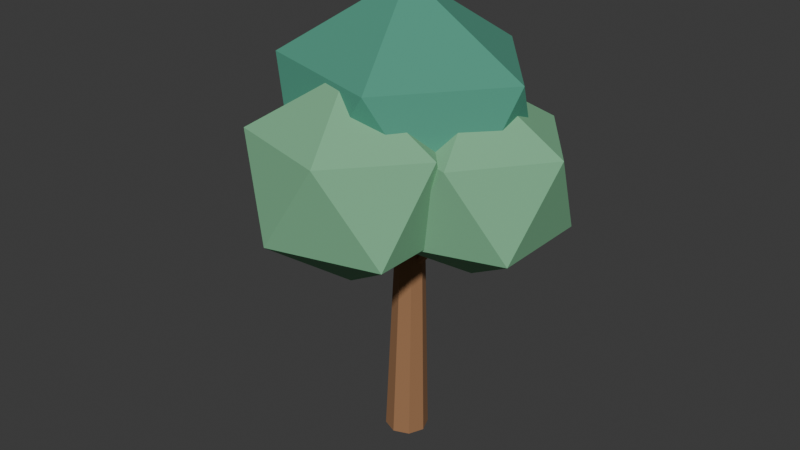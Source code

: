 # Source: Tree.blend  (saved by Blender 4.3.34; exported with 4.5.12 LTS)
import bpy
from mathutils import Matrix  # noqa: F401  (used for matrix-valued properties, if any)

bpy.ops.wm.read_factory_settings(use_empty=True)
scene = bpy.context.scene
scene.name = 'Scene'

# ---- collections
col_collection = bpy.data.collections.new('Collection'); scene.collection.children.link(col_collection)

# ---- materials (node trees are filled in below, after node groups)
mat_mat_wood = bpy.data.materials.new('MAT_Wood')
mat_mat_wood.diffuse_color = (0.34, 0.17, 0.078, 1.0)
mat_mat_leaf = bpy.data.materials.new('MAT_Leaf')
mat_mat_leaf.diffuse_color = (0.075, 0.32, 0.22, 1.0)
mat_mat_leaflight = bpy.data.materials.new('MAT_LeafLight')
mat_mat_leaflight.diffuse_color = (0.2, 0.48, 0.27, 1.0)

# ---- material node trees
mat_mat_wood.use_nodes = True; mat_mat_wood.node_tree.nodes.clear()
_N = mat_mat_wood.node_tree.nodes; _L = mat_mat_wood.node_tree.links
n0 = _N.new('ShaderNodeBsdfPrincipled'); n0.name = 'Principled BSDF'; n0.location = (10, 300)
n0.inputs[0].default_value = (0.34, 0.17, 0.078, 1.0)
n0.inputs[2].default_value = 0.9
n1 = _N.new('ShaderNodeOutputMaterial'); n1.name = 'Material Output'; n1.location = (300, 300)
_L.new(n0.outputs[0], n1.inputs[0])
n1.is_active_output = True
mat_mat_leaf.use_nodes = True; mat_mat_leaf.node_tree.nodes.clear()
_N = mat_mat_leaf.node_tree.nodes; _L = mat_mat_leaf.node_tree.links
n0 = _N.new('ShaderNodeBsdfPrincipled'); n0.name = 'Principled BSDF'; n0.location = (10, 300)
n0.inputs[0].default_value = (0.075, 0.32, 0.22, 1.0)
n0.inputs[2].default_value = 1.0
n1 = _N.new('ShaderNodeOutputMaterial'); n1.name = 'Material Output'; n1.location = (300, 300)
_L.new(n0.outputs[0], n1.inputs[0])
n1.is_active_output = True
mat_mat_leaflight.use_nodes = True; mat_mat_leaflight.node_tree.nodes.clear()
_N = mat_mat_leaflight.node_tree.nodes; _L = mat_mat_leaflight.node_tree.links
n0 = _N.new('ShaderNodeBsdfPrincipled'); n0.name = 'Principled BSDF'; n0.location = (10, 300)
n0.inputs[0].default_value = (0.2, 0.48, 0.27, 1.0)
n0.inputs[2].default_value = 1.0
n1 = _N.new('ShaderNodeOutputMaterial'); n1.name = 'Material Output'; n1.location = (300, 300)
_L.new(n0.outputs[0], n1.inputs[0])
n1.is_active_output = True

# ---- world
world_world = bpy.data.worlds.new('World'); scene.world = world_world
world_world.use_nodes = True; world_world.node_tree.nodes.clear()
_N = world_world.node_tree.nodes; _L = world_world.node_tree.links
n0 = _N.new('ShaderNodeOutputWorld'); n0.name = 'World Output'; n0.location = (300, 300)
n1 = _N.new('ShaderNodeBackground'); n1.name = 'Background'; n1.location = (10, 300)
n1.inputs[0].default_value = (0.05088, 0.05088, 0.05088, 1.0)
_L.new(n1.outputs[0], n0.inputs[0])
n0.is_active_output = True
world_world.color = (0.05088, 0.05088, 0.05088)
world_world.sun_shadow_jitter_overblur = 0.0

# ---- meshes
me_sm_tree_trunk_mesh = bpy.data.meshes.new('SM_Tree_Trunk_Mesh')
me_sm_tree_trunk_mesh.from_pydata([(0.0, 0.23, -1.6), (0.0, 0.12, 1.6), (0.1626, 0.1626, -1.6), (0.08485, 0.08485, 1.6), (0.23, 0.0, -1.6), (0.12, 0.0, 1.6), (0.1626, -0.1626, -1.6), (0.08485, -0.08485, 1.6), (0.0, -0.23, -1.6), (0.0, -0.12, 1.6), (-0.1626, -0.1626, -1.6), (-0.08485, -0.08485, 1.6), (-0.23, 0.0, -1.6), (-0.12, 0.0, 1.6), (-0.1626, 0.1626, -1.6), (-0.08485, 0.08485, 1.6)], [], [(0, 1, 3, 2), (2, 3, 5, 4), (4, 5, 7, 6), (6, 7, 9, 8), (8, 9, 11, 10), (10, 11, 13, 12), (3, 1, 15, 13, 11, 9, 7, 5), (12, 13, 15, 14), (14, 15, 1, 0), (0, 2, 4, 6, 8, 10, 12, 14)])
_uv = me_sm_tree_trunk_mesh.uv_layers.new(name='UVMap')
_uv.uv.foreach_set('vector', [1.0, 0.5, 1.0, 1.0, 0.875, 1.0, 0.875, 0.5, 0.875, 0.5, 0.875, 1.0, 0.75, 1.0, 0.75, 0.5, 0.75, 0.5, 0.75, 1.0, 0.625, 1.0, 0.625, 0.5, 0.625, 0.5, 0.625, 1.0, 0.5, 1.0, 0.5, 0.5, 0.5, 0.5, 0.5, 1.0, 0.375, 1.0, 0.375, 0.5, 0.375, 0.5, 0.375, 1.0, 0.25, 1.0, 0.25, 0.5, 0.4197, 0.4197, 0.25, 0.49, 0.08029, 0.4197, 0.01, 0.25, 0.08029, 0.08029, 0.25, 0.01, 0.4197, 0.08029, 0.49, 0.25, 0.25, 0.5, 0.25, 1.0, 0.125, 1.0, 0.125, 0.5, 0.125, 0.5, 0.125, 1.0, 0.0, 1.0, 0.0, 0.5, 0.75, 0.49, 0.9197, 0.4197, 0.99, 0.25, 0.9197, 0.08029, 0.75, 0.01, 0.5803, 0.08029, 0.51, 0.25, 0.5803, 0.4197])
me_sm_tree_trunk_mesh.materials.append(mat_mat_wood)
me_sm_tree_trunk_mesh.update()
me_branch_mesh = bpy.data.meshes.new('Branch_Mesh')
me_branch_mesh.from_pydata([(0.0, 0.065, -0.7106), (0.0, 0.035, 0.7106), (0.04596, 0.04596, -0.7106), (0.02475, 0.02475, 0.7106), (0.065, 0.0, -0.7106), (0.035, 0.0, 0.7106), (0.04596, -0.04596, -0.7106), (0.02475, -0.02475, 0.7106), (0.0, -0.065, -0.7106), (0.0, -0.035, 0.7106), (-0.04596, -0.04596, -0.7106), (-0.02475, -0.02475, 0.7106), (-0.065, 0.0, -0.7106), (-0.035, 0.0, 0.7106), (-0.04596, 0.04596, -0.7106), (-0.02475, 0.02475, 0.7106)], [], [(0, 1, 3, 2), (2, 3, 5, 4), (4, 5, 7, 6), (6, 7, 9, 8), (8, 9, 11, 10), (10, 11, 13, 12), (3, 1, 15, 13, 11, 9, 7, 5), (12, 13, 15, 14), (14, 15, 1, 0), (0, 2, 4, 6, 8, 10, 12, 14)])
_uv = me_branch_mesh.uv_layers.new(name='UVMap')
_uv.uv.foreach_set('vector', [1.0, 0.5, 1.0, 1.0, 0.875, 1.0, 0.875, 0.5, 0.875, 0.5, 0.875, 1.0, 0.75, 1.0, 0.75, 0.5, 0.75, 0.5, 0.75, 1.0, 0.625, 1.0, 0.625, 0.5, 0.625, 0.5, 0.625, 1.0, 0.5, 1.0, 0.5, 0.5, 0.5, 0.5, 0.5, 1.0, 0.375, 1.0, 0.375, 0.5, 0.375, 0.5, 0.375, 1.0, 0.25, 1.0, 0.25, 0.5, 0.4197, 0.4197, 0.25, 0.49, 0.08029, 0.4197, 0.01, 0.25, 0.08029, 0.08029, 0.25, 0.01, 0.4197, 0.08029, 0.49, 0.25, 0.25, 0.5, 0.25, 1.0, 0.125, 1.0, 0.125, 0.5, 0.125, 0.5, 0.125, 1.0, 0.0, 1.0, 0.0, 0.5, 0.75, 0.49, 0.9197, 0.4197, 0.99, 0.25, 0.9197, 0.08029, 0.75, 0.01, 0.5803, 0.08029, 0.51, 0.25, 0.5803, 0.4197])
me_branch_mesh.materials.append(mat_mat_wood)
me_branch_mesh.update()
me_branch_mesh_001 = bpy.data.meshes.new('Branch_Mesh.001')
me_branch_mesh_001.from_pydata([(0.0, 0.065, -0.7106), (0.0, 0.035, 0.7106), (0.04596, 0.04596, -0.7106), (0.02475, 0.02475, 0.7106), (0.065, 0.0, -0.7106), (0.035, 0.0, 0.7106), (0.04596, -0.04596, -0.7106), (0.02475, -0.02475, 0.7106), (0.0, -0.065, -0.7106), (0.0, -0.035, 0.7106), (-0.04596, -0.04596, -0.7106), (-0.02475, -0.02475, 0.7106), (-0.065, 0.0, -0.7106), (-0.035, 0.0, 0.7106), (-0.04596, 0.04596, -0.7106), (-0.02475, 0.02475, 0.7106)], [], [(0, 1, 3, 2), (2, 3, 5, 4), (4, 5, 7, 6), (6, 7, 9, 8), (8, 9, 11, 10), (10, 11, 13, 12), (3, 1, 15, 13, 11, 9, 7, 5), (12, 13, 15, 14), (14, 15, 1, 0), (0, 2, 4, 6, 8, 10, 12, 14)])
_uv = me_branch_mesh_001.uv_layers.new(name='UVMap')
_uv.uv.foreach_set('vector', [1.0, 0.5, 1.0, 1.0, 0.875, 1.0, 0.875, 0.5, 0.875, 0.5, 0.875, 1.0, 0.75, 1.0, 0.75, 0.5, 0.75, 0.5, 0.75, 1.0, 0.625, 1.0, 0.625, 0.5, 0.625, 0.5, 0.625, 1.0, 0.5, 1.0, 0.5, 0.5, 0.5, 0.5, 0.5, 1.0, 0.375, 1.0, 0.375, 0.5, 0.375, 0.5, 0.375, 1.0, 0.25, 1.0, 0.25, 0.5, 0.4197, 0.4197, 0.25, 0.49, 0.08029, 0.4197, 0.01, 0.25, 0.08029, 0.08029, 0.25, 0.01, 0.4197, 0.08029, 0.49, 0.25, 0.25, 0.5, 0.25, 1.0, 0.125, 1.0, 0.125, 0.5, 0.125, 0.5, 0.125, 1.0, 0.0, 1.0, 0.0, 0.5, 0.75, 0.49, 0.9197, 0.4197, 0.99, 0.25, 0.9197, 0.08029, 0.75, 0.01, 0.5803, 0.08029, 0.51, 0.25, 0.5803, 0.4197])
me_branch_mesh_001.materials.append(mat_mat_wood)
me_branch_mesh_001.update()
me_branch_mesh_002 = bpy.data.meshes.new('Branch_Mesh.002')
me_branch_mesh_002.from_pydata([(0.0, 0.065, -0.7106), (0.0, 0.035, 0.7106), (0.04596, 0.04596, -0.7106), (0.02475, 0.02475, 0.7106), (0.065, 0.0, -0.7106), (0.035, 0.0, 0.7106), (0.04596, -0.04596, -0.7106), (0.02475, -0.02475, 0.7106), (0.0, -0.065, -0.7106), (0.0, -0.035, 0.7106), (-0.04596, -0.04596, -0.7106), (-0.02475, -0.02475, 0.7106), (-0.065, 0.0, -0.7106), (-0.035, 0.0, 0.7106), (-0.04596, 0.04596, -0.7106), (-0.02475, 0.02475, 0.7106)], [], [(0, 1, 3, 2), (2, 3, 5, 4), (4, 5, 7, 6), (6, 7, 9, 8), (8, 9, 11, 10), (10, 11, 13, 12), (3, 1, 15, 13, 11, 9, 7, 5), (12, 13, 15, 14), (14, 15, 1, 0), (0, 2, 4, 6, 8, 10, 12, 14)])
_uv = me_branch_mesh_002.uv_layers.new(name='UVMap')
_uv.uv.foreach_set('vector', [1.0, 0.5, 1.0, 1.0, 0.875, 1.0, 0.875, 0.5, 0.875, 0.5, 0.875, 1.0, 0.75, 1.0, 0.75, 0.5, 0.75, 0.5, 0.75, 1.0, 0.625, 1.0, 0.625, 0.5, 0.625, 0.5, 0.625, 1.0, 0.5, 1.0, 0.5, 0.5, 0.5, 0.5, 0.5, 1.0, 0.375, 1.0, 0.375, 0.5, 0.375, 0.5, 0.375, 1.0, 0.25, 1.0, 0.25, 0.5, 0.4197, 0.4197, 0.25, 0.49, 0.08029, 0.4197, 0.01, 0.25, 0.08029, 0.08029, 0.25, 0.01, 0.4197, 0.08029, 0.49, 0.25, 0.25, 0.5, 0.25, 1.0, 0.125, 1.0, 0.125, 0.5, 0.125, 0.5, 0.125, 1.0, 0.0, 1.0, 0.0, 0.5, 0.75, 0.49, 0.9197, 0.4197, 0.99, 0.25, 0.9197, 0.08029, 0.75, 0.01, 0.5803, 0.08029, 0.51, 0.25, 0.5803, 0.4197])
me_branch_mesh_002.materials.append(mat_mat_wood)
me_branch_mesh_002.update()
me_sm_tree_canopy_mesh = bpy.data.meshes.new('SM_Tree_Canopy_Mesh')
me_sm_tree_canopy_mesh.from_pydata([(0.0, 0.0, -1.4), (1.049, -0.6834, -0.6261), (-0.4008, -1.106, -0.6261), (-1.297, 0.0, -0.6261), (-0.4008, 1.106, -0.6261), (1.049, 0.6834, -0.6261), (0.4008, -1.106, 0.6261), (-1.049, -0.6834, 0.6261), (-1.049, 0.6834, 0.6261), (0.4008, 1.106, 0.6261), (1.297, 0.0, 0.6261), (0.0, 0.0, 1.4)], [], [(0, 1, 2), (1, 0, 5), (0, 2, 3), (0, 3, 4), (0, 4, 5), (1, 5, 10), (2, 1, 6), (3, 2, 7), (4, 3, 8), (5, 4, 9), (1, 10, 6), (2, 6, 7), (3, 7, 8), (4, 8, 9), (5, 9, 10), (6, 10, 11), (7, 6, 11), (8, 7, 11), (9, 8, 11), (10, 9, 11)])
_uv = me_sm_tree_canopy_mesh.uv_layers.new(name='UVMap')
_uv.uv.foreach_set('vector', [0.1818, 0.0, 0.2727, 0.1575, 0.09091, 0.1575, 0.2727, 0.1575, 0.3636, 0.0, 0.4545, 0.1575, 0.9091, 0.0, 1.0, 0.1575, 0.8182, 0.1575, 0.7273, 0.0, 0.8182, 0.1575, 0.6364, 0.1575, 0.5455, 0.0, 0.6364, 0.1575, 0.4545, 0.1575, 0.2727, 0.1575, 0.4545, 0.1575, 0.3636, 0.3149, 0.09091, 0.1575, 0.2727, 0.1575, 0.1818, 0.3149, 0.8182, 0.1575, 1.0, 0.1575, 0.9091, 0.3149, 0.6364, 0.1575, 0.8182, 0.1575, 0.7273, 0.3149, 0.4545, 0.1575, 0.6364, 0.1575, 0.5455, 0.3149, 0.2727, 0.1575, 0.3636, 0.3149, 0.1818, 0.3149, 0.09091, 0.1575, 0.1818, 0.3149, 0.0, 0.3149, 0.8182, 0.1575, 0.9091, 0.3149, 0.7273, 0.3149, 0.6364, 0.1575, 0.7273, 0.3149, 0.5455, 0.3149, 0.4545, 0.1575, 0.5455, 0.3149, 0.3636, 0.3149, 0.1818, 0.3149, 0.3636, 0.3149, 0.2727, 0.4724, 0.0, 0.3149, 0.1818, 0.3149, 0.09091, 0.4724, 0.7273, 0.3149, 0.9091, 0.3149, 0.8182, 0.4724, 0.5455, 0.3149, 0.7273, 0.3149, 0.6364, 0.4724, 0.3636, 0.3149, 0.5455, 0.3149, 0.4545, 0.4724])
me_sm_tree_canopy_mesh.materials.append(mat_mat_leaf)
me_sm_tree_canopy_mesh.update()
me_sm_tree_canopy_mesh_001 = bpy.data.meshes.new('SM_Tree_Canopy_Mesh.001')
me_sm_tree_canopy_mesh_001.from_pydata([(0.0, 0.0, -1.0), (0.7598, -0.5257, -0.4472), (-0.2902, -0.8506, -0.4472), (-0.9391, 0.0, -0.4472), (-0.2902, 0.8506, -0.4472), (0.7598, 0.5257, -0.4472), (0.2902, -0.8506, 0.4472), (-0.7598, -0.5257, 0.4472), (-0.7598, 0.5257, 0.4472), (0.2902, 0.8506, 0.4472), (0.9391, 0.0, 0.4472), (0.0, 0.0, 1.0)], [], [(0, 1, 2), (1, 0, 5), (0, 2, 3), (0, 3, 4), (0, 4, 5), (1, 5, 10), (2, 1, 6), (3, 2, 7), (4, 3, 8), (5, 4, 9), (1, 10, 6), (2, 6, 7), (3, 7, 8), (4, 8, 9), (5, 9, 10), (6, 10, 11), (7, 6, 11), (8, 7, 11), (9, 8, 11), (10, 9, 11)])
_uv = me_sm_tree_canopy_mesh_001.uv_layers.new(name='UVMap')
_uv.uv.foreach_set('vector', [0.1818, 0.0, 0.2727, 0.1575, 0.09091, 0.1575, 0.2727, 0.1575, 0.3636, 0.0, 0.4545, 0.1575, 0.9091, 0.0, 1.0, 0.1575, 0.8182, 0.1575, 0.7273, 0.0, 0.8182, 0.1575, 0.6364, 0.1575, 0.5455, 0.0, 0.6364, 0.1575, 0.4545, 0.1575, 0.2727, 0.1575, 0.4545, 0.1575, 0.3636, 0.3149, 0.09091, 0.1575, 0.2727, 0.1575, 0.1818, 0.3149, 0.8182, 0.1575, 1.0, 0.1575, 0.9091, 0.3149, 0.6364, 0.1575, 0.8182, 0.1575, 0.7273, 0.3149, 0.4545, 0.1575, 0.6364, 0.1575, 0.5455, 0.3149, 0.2727, 0.1575, 0.3636, 0.3149, 0.1818, 0.3149, 0.09091, 0.1575, 0.1818, 0.3149, 0.0, 0.3149, 0.8182, 0.1575, 0.9091, 0.3149, 0.7273, 0.3149, 0.6364, 0.1575, 0.7273, 0.3149, 0.5455, 0.3149, 0.4545, 0.1575, 0.5455, 0.3149, 0.3636, 0.3149, 0.1818, 0.3149, 0.3636, 0.3149, 0.2727, 0.4724, 0.0, 0.3149, 0.1818, 0.3149, 0.09091, 0.4724, 0.7273, 0.3149, 0.9091, 0.3149, 0.8182, 0.4724, 0.5455, 0.3149, 0.7273, 0.3149, 0.6364, 0.4724, 0.3636, 0.3149, 0.5455, 0.3149, 0.4545, 0.4724])
me_sm_tree_canopy_mesh_001.materials.append(mat_mat_leaflight)
me_sm_tree_canopy_mesh_001.update()
me_sm_tree_canopy_mesh_002 = bpy.data.meshes.new('SM_Tree_Canopy_Mesh.002')
me_sm_tree_canopy_mesh_002.from_pydata([(0.0, 0.0, -0.95), (0.8104, -0.5415, -0.4249), (-0.3096, -0.8762, -0.4249), (-1.002, 0.0, -0.4249), (-0.3096, 0.8762, -0.4249), (0.8104, 0.5415, -0.4249), (0.3096, -0.8762, 0.4249), (-0.8104, -0.5415, 0.4249), (-0.8104, 0.5415, 0.4249), (0.3096, 0.8762, 0.4249), (1.002, 0.0, 0.4249), (0.0, 0.0, 0.95)], [], [(0, 1, 2), (1, 0, 5), (0, 2, 3), (0, 3, 4), (0, 4, 5), (1, 5, 10), (2, 1, 6), (3, 2, 7), (4, 3, 8), (5, 4, 9), (1, 10, 6), (2, 6, 7), (3, 7, 8), (4, 8, 9), (5, 9, 10), (6, 10, 11), (7, 6, 11), (8, 7, 11), (9, 8, 11), (10, 9, 11)])
_uv = me_sm_tree_canopy_mesh_002.uv_layers.new(name='UVMap')
_uv.uv.foreach_set('vector', [0.1818, 0.0, 0.2727, 0.1575, 0.09091, 0.1575, 0.2727, 0.1575, 0.3636, 0.0, 0.4545, 0.1575, 0.9091, 0.0, 1.0, 0.1575, 0.8182, 0.1575, 0.7273, 0.0, 0.8182, 0.1575, 0.6364, 0.1575, 0.5455, 0.0, 0.6364, 0.1575, 0.4545, 0.1575, 0.2727, 0.1575, 0.4545, 0.1575, 0.3636, 0.3149, 0.09091, 0.1575, 0.2727, 0.1575, 0.1818, 0.3149, 0.8182, 0.1575, 1.0, 0.1575, 0.9091, 0.3149, 0.6364, 0.1575, 0.8182, 0.1575, 0.7273, 0.3149, 0.4545, 0.1575, 0.6364, 0.1575, 0.5455, 0.3149, 0.2727, 0.1575, 0.3636, 0.3149, 0.1818, 0.3149, 0.09091, 0.1575, 0.1818, 0.3149, 0.0, 0.3149, 0.8182, 0.1575, 0.9091, 0.3149, 0.7273, 0.3149, 0.6364, 0.1575, 0.7273, 0.3149, 0.5455, 0.3149, 0.4545, 0.1575, 0.5455, 0.3149, 0.3636, 0.3149, 0.1818, 0.3149, 0.3636, 0.3149, 0.2727, 0.4724, 0.0, 0.3149, 0.1818, 0.3149, 0.09091, 0.4724, 0.7273, 0.3149, 0.9091, 0.3149, 0.8182, 0.4724, 0.5455, 0.3149, 0.7273, 0.3149, 0.6364, 0.4724, 0.3636, 0.3149, 0.5455, 0.3149, 0.4545, 0.4724])
me_sm_tree_canopy_mesh_002.materials.append(mat_mat_leaf)
me_sm_tree_canopy_mesh_002.update()
me_sm_tree_canopy_mesh_003 = bpy.data.meshes.new('SM_Tree_Canopy_Mesh.003')
me_sm_tree_canopy_mesh_003.from_pydata([(0.0, 0.0, -1.05), (0.8177, -0.4994, -0.4696), (-0.3123, -0.8081, -0.4696), (-1.011, 0.0, -0.4696), (-0.3123, 0.8081, -0.4696), (0.8177, 0.4994, -0.4696), (0.3123, -0.8081, 0.4696), (-0.8177, -0.4994, 0.4696), (-0.8177, 0.4994, 0.4696), (0.3123, 0.8081, 0.4696), (1.011, 0.0, 0.4696), (0.0, 0.0, 1.05)], [], [(0, 1, 2), (1, 0, 5), (0, 2, 3), (0, 3, 4), (0, 4, 5), (1, 5, 10), (2, 1, 6), (3, 2, 7), (4, 3, 8), (5, 4, 9), (1, 10, 6), (2, 6, 7), (3, 7, 8), (4, 8, 9), (5, 9, 10), (6, 10, 11), (7, 6, 11), (8, 7, 11), (9, 8, 11), (10, 9, 11)])
_uv = me_sm_tree_canopy_mesh_003.uv_layers.new(name='UVMap')
_uv.uv.foreach_set('vector', [0.1818, 0.0, 0.2727, 0.1575, 0.09091, 0.1575, 0.2727, 0.1575, 0.3636, 0.0, 0.4545, 0.1575, 0.9091, 0.0, 1.0, 0.1575, 0.8182, 0.1575, 0.7273, 0.0, 0.8182, 0.1575, 0.6364, 0.1575, 0.5455, 0.0, 0.6364, 0.1575, 0.4545, 0.1575, 0.2727, 0.1575, 0.4545, 0.1575, 0.3636, 0.3149, 0.09091, 0.1575, 0.2727, 0.1575, 0.1818, 0.3149, 0.8182, 0.1575, 1.0, 0.1575, 0.9091, 0.3149, 0.6364, 0.1575, 0.8182, 0.1575, 0.7273, 0.3149, 0.4545, 0.1575, 0.6364, 0.1575, 0.5455, 0.3149, 0.2727, 0.1575, 0.3636, 0.3149, 0.1818, 0.3149, 0.09091, 0.1575, 0.1818, 0.3149, 0.0, 0.3149, 0.8182, 0.1575, 0.9091, 0.3149, 0.7273, 0.3149, 0.6364, 0.1575, 0.7273, 0.3149, 0.5455, 0.3149, 0.4545, 0.1575, 0.5455, 0.3149, 0.3636, 0.3149, 0.1818, 0.3149, 0.3636, 0.3149, 0.2727, 0.4724, 0.0, 0.3149, 0.1818, 0.3149, 0.09091, 0.4724, 0.7273, 0.3149, 0.9091, 0.3149, 0.8182, 0.4724, 0.5455, 0.3149, 0.7273, 0.3149, 0.6364, 0.4724, 0.3636, 0.3149, 0.5455, 0.3149, 0.4545, 0.4724])
me_sm_tree_canopy_mesh_003.materials.append(mat_mat_leaflight)
me_sm_tree_canopy_mesh_003.update()

# ---- objects
ob_sm_tree_trunk = bpy.data.objects.new('SM_Tree_Trunk', me_sm_tree_trunk_mesh)
ob_branch = bpy.data.objects.new('Branch', me_branch_mesh)
ob_branch_001 = bpy.data.objects.new('Branch.001', me_branch_mesh_001)
ob_branch_002 = bpy.data.objects.new('Branch.002', me_branch_mesh_002)
ob_sm_tree_canopy = bpy.data.objects.new('SM_Tree_Canopy', me_sm_tree_canopy_mesh)
ob_sm_tree_canopy_001 = bpy.data.objects.new('SM_Tree_Canopy.001', me_sm_tree_canopy_mesh_001)
ob_sm_tree_canopy_002 = bpy.data.objects.new('SM_Tree_Canopy.002', me_sm_tree_canopy_mesh_002)
ob_sm_tree_canopy_003 = bpy.data.objects.new('SM_Tree_Canopy.003', me_sm_tree_canopy_mesh_003)

# ---- transforms, parenting, visibility, modifiers, constraints
ob_sm_tree_trunk.location = (0.025, 0.0, 1.6)
ob_sm_tree_trunk.rotation_euler = (0.01562, -2.385e-06, 1.571)
ob_branch.location = (0.45, 0.0, 2.45)
ob_branch.rotation_euler = (0.6857, -1.985e-08, 1.571)
ob_branch_001.location = (-0.2272, 0.3884, 2.45)
ob_branch_001.rotation_euler = (0.6857, 6.708e-08, -2.612)
ob_branch_002.location = (-0.2206, -0.3922, 2.45)
ob_branch_002.rotation_euler = (0.6857, -2.37e-08, -0.5124)
ob_sm_tree_canopy.location = (0.0, 0.0, 3.55)
ob_sm_tree_canopy_001.location = (0.8, 0.0, 3.15)
ob_sm_tree_canopy_002.location = (-0.7, 0.5, 3.16)
ob_sm_tree_canopy_003.location = (0.0, -0.85, 3.2)

# ---- collection membership
col_collection.objects.link(ob_sm_tree_trunk)
col_collection.objects.link(ob_branch)
col_collection.objects.link(ob_branch_001)
col_collection.objects.link(ob_branch_002)
col_collection.objects.link(ob_sm_tree_canopy)
col_collection.objects.link(ob_sm_tree_canopy_001)
col_collection.objects.link(ob_sm_tree_canopy_002)
col_collection.objects.link(ob_sm_tree_canopy_003)

# ---- scene / render settings (as saved in the file)
scene.frame_start = 1; scene.frame_end = 48; scene.frame_set(1)
scene.render.engine = 'BLENDER_EEVEE_NEXT'
bpy.context.view_layer.update()

# ---- added for rendering (the .blend has no active camera and no usable light): camera, sun
cam_auto = bpy.data.cameras.new('AutoCamera')
cam_auto.lens = 50.0
cam_auto.sensor_width = 36.0
cam_auto.clip_end = 1000.0
ob_auto_camera = bpy.data.objects.new('AutoCamera', cam_auto)
scene.collection.objects.link(ob_auto_camera)
ob_auto_camera.location = (6.26548, -7.63712, 7.47063)
ob_auto_camera.rotation_euler = (1.09748, -7.21219e-08, 0.694738)
scene.camera = ob_auto_camera
light_auto_sun = bpy.data.lights.new('AutoSun', 'SUN')
light_auto_sun.energy = 3.0
light_auto_sun.angle = 0.0523599
ob_auto_sun = bpy.data.objects.new('AutoSun', light_auto_sun)
scene.collection.objects.link(ob_auto_sun)
ob_auto_sun.rotation_euler = (0.872665, 0.174533, 0.523599)
bpy.context.view_layer.update()
